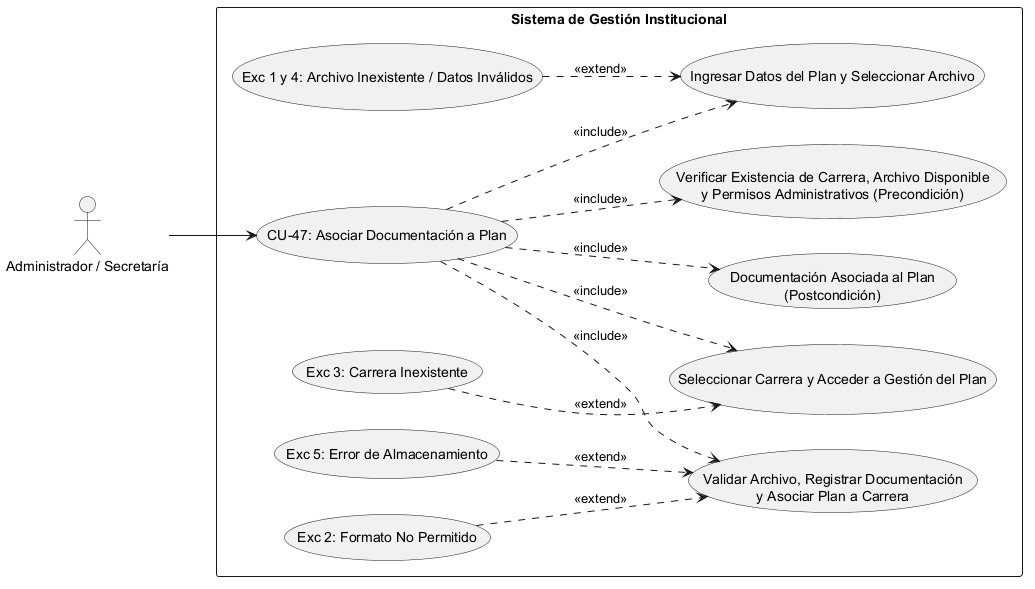

The diagram above was rendered by PlantUML. Its source (embedded in the PNG):
@startuml
left to right direction
skinparam packageStyle rectangle

' Definición de Actores
actor "Administrador / Secretaría" as Actor

rectangle "Sistema de Gestión Institucional" {
    
    ' Caso de Uso Principal
    usecase "CU-47: Asociar Documentación a Plan" as CU47
    
    ' --- PRECONDICIONES ---
    usecase "Verificar Existencia de Carrera, Archivo Disponible\ny Permisos Administrativos (Precondición)" as Precond
    
    ' --- SECUENCIA NORMAL ---
    usecase "Seleccionar Carrera y Acceder a Gestión del Plan" as Sec1
    usecase "Ingresar Datos del Plan y Seleccionar Archivo" as Sec2
    usecase "Validar Archivo, Registrar Documentación\ny Asociar Plan a Carrera" as Sec3
    
    ' --- POSTCONDICIÓN ---
    usecase "Documentación Asociada al Plan\n(Postcondición)" as Post
    
    ' --- EXCEPCIONES ---
    usecase "Exc 3: Carrera Inexistente" as Exc3
    usecase "Exc 1 y 4: Archivo Inexistente / Datos Inválidos" as Exc_Datos
    usecase "Exc 2: Formato No Permitido" as Exc2
    usecase "Exc 5: Error de Almacenamiento" as Exc5

    ' Conexión del Actor al caso raíz
    Actor --> CU47

    ' Relaciones de Inclusión (Precondiciones, Secuencia Normal y Postcondición)
    CU47 ..> Precond : <<include>>
    CU47 ..> Sec1 : <<include>>
    CU47 ..> Sec2 : <<include>>
    CU47 ..> Sec3 : <<include>>
    CU47 ..> Post : <<include>>

    ' Relaciones de Extensión (Excepciones vinculadas al paso correspondiente)
    Exc3 ..> Sec1 : <<extend>>
    Exc_Datos ..> Sec2 : <<extend>>
    Exc2 ..> Sec3 : <<extend>>
    Exc5 ..> Sec3 : <<extend>>
}
@enduml